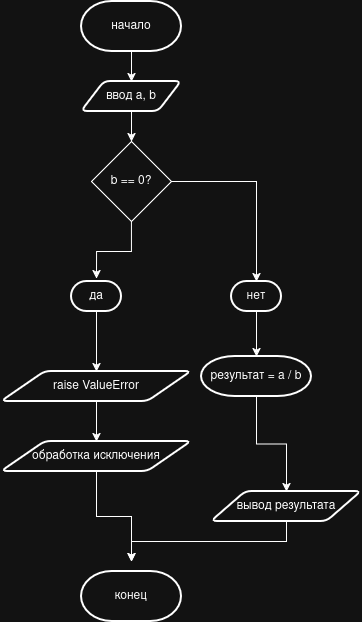

The diagram above was exported from draw.io. Its source (the exported page's mxGraphModel, read from the mxfile embedded in the PNG):
<mxGraphModel dx="565" dy="608" grid="1" gridSize="10" guides="1" tooltips="1" connect="1" arrows="1" fold="1" page="1" pageScale="1" pageWidth="827" pageHeight="1169" math="0" shadow="0">
  <root>
    <mxCell id="0" />
    <mxCell id="1" parent="0" />
    <mxCell id="SnvVI157fiGVkK_KJcAX-3" edge="1" parent="1" source="SnvVI157fiGVkK_KJcAX-1" style="edgeStyle=orthogonalEdgeStyle;rounded=0;orthogonalLoop=1;jettySize=auto;html=1;exitX=0.5;exitY=1;exitDx=0;exitDy=0;exitPerimeter=0;entryX=0.5;entryY=0;entryDx=0;entryDy=0;defaultLabelBackgroundColor=page;labelPadding=0 4;" target="SnvVI157fiGVkK_KJcAX-2">
      <mxGeometry relative="1" as="geometry" />
    </mxCell>
    <mxCell id="SnvVI157fiGVkK_KJcAX-1" parent="1" style="strokeWidth=2;html=1;shape=mxgraph.flowchart.terminator;whiteSpace=wrap;" value="начало" vertex="1">
      <mxGeometry height="50" width="100" x="350" y="200" as="geometry" />
    </mxCell>
    <mxCell id="SnvVI157fiGVkK_KJcAX-5" edge="1" parent="1" source="SnvVI157fiGVkK_KJcAX-2" style="edgeStyle=orthogonalEdgeStyle;rounded=0;orthogonalLoop=1;jettySize=auto;html=1;exitX=0.5;exitY=1;exitDx=0;exitDy=0;entryX=0.5;entryY=0;entryDx=0;entryDy=0;defaultLabelBackgroundColor=page;labelPadding=0 4;" target="SnvVI157fiGVkK_KJcAX-4">
      <mxGeometry relative="1" as="geometry" />
    </mxCell>
    <mxCell id="SnvVI157fiGVkK_KJcAX-2" parent="1" style="shape=parallelogram;html=1;strokeWidth=2;perimeter=parallelogramPerimeter;whiteSpace=wrap;rounded=1;arcSize=12;size=0.23;" value="ввод а, b" vertex="1">
      <mxGeometry height="30" width="100" x="350" y="280" as="geometry" />
    </mxCell>
    <mxCell id="SnvVI157fiGVkK_KJcAX-4" parent="1" style="rhombus;whiteSpace=wrap;html=1;shapeInside=1;" value="b == 0?" vertex="1">
      <mxGeometry height="80" width="80" x="360" y="340" as="geometry" />
    </mxCell>
    <mxCell id="SnvVI157fiGVkK_KJcAX-14" edge="1" parent="1" source="SnvVI157fiGVkK_KJcAX-6" style="edgeStyle=orthogonalEdgeStyle;rounded=0;orthogonalLoop=1;jettySize=auto;html=1;exitX=0.5;exitY=1;exitDx=0;exitDy=0;exitPerimeter=0;entryX=0.5;entryY=0;entryDx=0;entryDy=0;defaultLabelBackgroundColor=page;labelPadding=0 4;" target="SnvVI157fiGVkK_KJcAX-13">
      <mxGeometry relative="1" as="geometry" />
    </mxCell>
    <mxCell id="SnvVI157fiGVkK_KJcAX-6" parent="1" style="strokeWidth=2;html=1;shape=mxgraph.flowchart.terminator;whiteSpace=wrap;" value="да" vertex="1">
      <mxGeometry height="30" width="50" x="340" y="480" as="geometry" />
    </mxCell>
    <mxCell id="SnvVI157fiGVkK_KJcAX-8" edge="1" parent="1" source="SnvVI157fiGVkK_KJcAX-4" style="edgeStyle=orthogonalEdgeStyle;rounded=0;orthogonalLoop=1;jettySize=auto;html=1;exitX=0.5;exitY=1;exitDx=0;exitDy=0;entryX=0.501;entryY=-0.095;entryDx=0;entryDy=0;entryPerimeter=0;defaultLabelBackgroundColor=page;labelPadding=0 4;" target="SnvVI157fiGVkK_KJcAX-6">
      <mxGeometry relative="1" as="geometry" />
    </mxCell>
    <mxCell id="SnvVI157fiGVkK_KJcAX-9" parent="1" style="strokeWidth=2;html=1;shape=mxgraph.flowchart.terminator;whiteSpace=wrap;" value="нет" vertex="1">
      <mxGeometry height="30" width="50" x="500" y="480" as="geometry" />
    </mxCell>
    <mxCell id="SnvVI157fiGVkK_KJcAX-10" edge="1" parent="1" source="SnvVI157fiGVkK_KJcAX-4" style="edgeStyle=orthogonalEdgeStyle;rounded=0;orthogonalLoop=1;jettySize=auto;html=1;exitX=1;exitY=0.5;exitDx=0;exitDy=0;entryX=0.5;entryY=0;entryDx=0;entryDy=0;entryPerimeter=0;defaultLabelBackgroundColor=page;labelPadding=0 4;" target="SnvVI157fiGVkK_KJcAX-9">
      <mxGeometry relative="1" as="geometry" />
    </mxCell>
    <mxCell id="SnvVI157fiGVkK_KJcAX-16" edge="1" parent="1" source="SnvVI157fiGVkK_KJcAX-11" style="edgeStyle=orthogonalEdgeStyle;rounded=0;orthogonalLoop=1;jettySize=auto;html=1;exitX=0.5;exitY=1;exitDx=0;exitDy=0;exitPerimeter=0;entryX=0.5;entryY=0;entryDx=0;entryDy=0;defaultLabelBackgroundColor=page;labelPadding=0 4;" target="SnvVI157fiGVkK_KJcAX-15">
      <mxGeometry relative="1" as="geometry" />
    </mxCell>
    <mxCell id="SnvVI157fiGVkK_KJcAX-11" parent="1" style="strokeWidth=2;html=1;shape=mxgraph.flowchart.terminator;whiteSpace=wrap;" value="результат = a / b" vertex="1">
      <mxGeometry height="40" width="110" x="470" y="555" as="geometry" />
    </mxCell>
    <mxCell id="SnvVI157fiGVkK_KJcAX-12" edge="1" parent="1" source="SnvVI157fiGVkK_KJcAX-9" style="edgeStyle=orthogonalEdgeStyle;rounded=0;orthogonalLoop=1;jettySize=auto;html=1;exitX=0.5;exitY=1;exitDx=0;exitDy=0;exitPerimeter=0;entryX=0.5;entryY=0;entryDx=0;entryDy=0;entryPerimeter=0;defaultLabelBackgroundColor=page;labelPadding=0 4;" target="SnvVI157fiGVkK_KJcAX-11">
      <mxGeometry relative="1" as="geometry" />
    </mxCell>
    <mxCell id="SnvVI157fiGVkK_KJcAX-21" edge="1" parent="1" source="SnvVI157fiGVkK_KJcAX-13" style="edgeStyle=orthogonalEdgeStyle;rounded=0;orthogonalLoop=1;jettySize=auto;html=1;exitX=0.5;exitY=1;exitDx=0;exitDy=0;entryX=0.5;entryY=0;entryDx=0;entryDy=0;defaultLabelBackgroundColor=page;labelPadding=0 4;" target="SnvVI157fiGVkK_KJcAX-20">
      <mxGeometry relative="1" as="geometry" />
    </mxCell>
    <mxCell id="SnvVI157fiGVkK_KJcAX-13" parent="1" style="shape=parallelogram;html=1;strokeWidth=2;perimeter=parallelogramPerimeter;whiteSpace=wrap;rounded=1;arcSize=12;size=0.23;" value="raise ValueError" vertex="1">
      <mxGeometry height="30" width="190" x="270" y="570" as="geometry" />
    </mxCell>
    <mxCell id="SnvVI157fiGVkK_KJcAX-18" edge="1" parent="1" source="SnvVI157fiGVkK_KJcAX-15" style="edgeStyle=orthogonalEdgeStyle;rounded=0;orthogonalLoop=1;jettySize=auto;html=1;defaultLabelBackgroundColor=page;labelPadding=0 4;">
      <mxGeometry relative="1" as="geometry">
        <Array as="points">
          <mxPoint x="555" y="740" />
          <mxPoint x="400" y="740" />
        </Array>
        <mxPoint x="400" y="760" as="targetPoint" />
      </mxGeometry>
    </mxCell>
    <mxCell id="SnvVI157fiGVkK_KJcAX-15" parent="1" style="shape=parallelogram;html=1;strokeWidth=2;perimeter=parallelogramPerimeter;whiteSpace=wrap;rounded=1;arcSize=12;size=0.23;" value="вывод результата" vertex="1">
      <mxGeometry height="30" width="150" x="480" y="690" as="geometry" />
    </mxCell>
    <mxCell id="SnvVI157fiGVkK_KJcAX-17" parent="1" style="strokeWidth=2;html=1;shape=mxgraph.flowchart.terminator;whiteSpace=wrap;" value="конец" vertex="1">
      <mxGeometry height="50" width="100" x="350" y="770" as="geometry" />
    </mxCell>
    <mxCell id="SnvVI157fiGVkK_KJcAX-22" edge="1" parent="1" source="SnvVI157fiGVkK_KJcAX-20" style="edgeStyle=orthogonalEdgeStyle;rounded=0;orthogonalLoop=1;jettySize=auto;html=1;exitX=0.5;exitY=1;exitDx=0;exitDy=0;defaultLabelBackgroundColor=page;labelPadding=0 4;">
      <mxGeometry relative="1" as="geometry">
        <mxPoint x="399.9999999999999" y="760" as="targetPoint" />
      </mxGeometry>
    </mxCell>
    <mxCell id="SnvVI157fiGVkK_KJcAX-20" parent="1" style="shape=parallelogram;html=1;strokeWidth=2;perimeter=parallelogramPerimeter;whiteSpace=wrap;rounded=1;arcSize=12;size=0.23;" value="обработка исключения" vertex="1">
      <mxGeometry height="30" width="190" x="270" y="640" as="geometry" />
    </mxCell>
  </root>
</mxGraphModel>